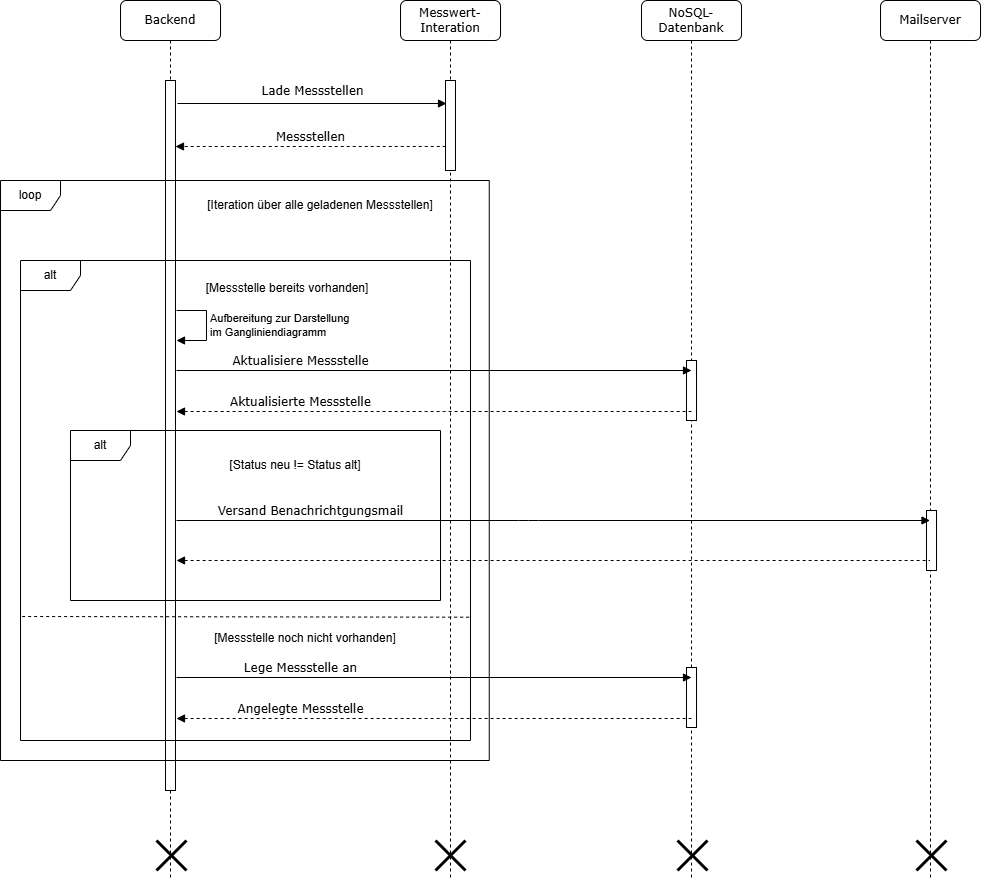

The diagram above was exported from draw.io. Its source (the exported page's mxGraphModel, read from the mxfile embedded in the PNG):
<mxGraphModel dx="1042" dy="770" grid="1" gridSize="10" guides="1" tooltips="1" connect="1" arrows="1" fold="1" page="1" pageScale="1" pageWidth="827" pageHeight="1169" math="0" shadow="0">
  <root>
    <mxCell id="0" />
    <mxCell id="1" parent="0" />
    <mxCell id="ue7t5pKXN6XHKBtUqyQd-4" value="Backend" style="shape=umlLifeline;perimeter=lifelinePerimeter;whiteSpace=wrap;html=1;container=1;collapsible=0;recursiveResize=0;outlineConnect=0;rounded=1;shadow=0;comic=0;labelBackgroundColor=none;strokeWidth=1;fontFamily=Verdana;fontSize=12;align=center;" parent="1" vertex="1">
      <mxGeometry x="670" y="80" width="100" height="880" as="geometry" />
    </mxCell>
    <mxCell id="ue7t5pKXN6XHKBtUqyQd-5" value="" style="html=1;points=[];perimeter=orthogonalPerimeter;rounded=0;shadow=0;comic=0;labelBackgroundColor=none;strokeWidth=1;fontFamily=Verdana;fontSize=12;align=center;" parent="ue7t5pKXN6XHKBtUqyQd-4" vertex="1">
      <mxGeometry x="45" y="80" width="10" height="710" as="geometry" />
    </mxCell>
    <mxCell id="ue7t5pKXN6XHKBtUqyQd-149" value="" style="shape=umlDestroy;whiteSpace=wrap;html=1;strokeWidth=3;targetShapes=umlLifeline;" parent="ue7t5pKXN6XHKBtUqyQd-4" vertex="1">
      <mxGeometry x="36" y="840" width="30" height="30" as="geometry" />
    </mxCell>
    <mxCell id="ue7t5pKXN6XHKBtUqyQd-7" value="Messwert-Interation" style="shape=umlLifeline;perimeter=lifelinePerimeter;whiteSpace=wrap;html=1;container=1;collapsible=0;recursiveResize=0;outlineConnect=0;rounded=1;shadow=0;comic=0;labelBackgroundColor=none;strokeWidth=1;fontFamily=Verdana;fontSize=12;align=center;" parent="1" vertex="1">
      <mxGeometry x="950" y="80" width="100" height="880" as="geometry" />
    </mxCell>
    <mxCell id="ue7t5pKXN6XHKBtUqyQd-150" value="" style="shape=umlDestroy;whiteSpace=wrap;html=1;strokeWidth=3;targetShapes=umlLifeline;" parent="ue7t5pKXN6XHKBtUqyQd-7" vertex="1">
      <mxGeometry x="35" y="840" width="30" height="30" as="geometry" />
    </mxCell>
    <mxCell id="OTIhska1MJh9wsHejd_R-1" value="" style="html=1;points=[];perimeter=orthogonalPerimeter;rounded=0;shadow=0;comic=0;labelBackgroundColor=none;strokeWidth=1;fontFamily=Verdana;fontSize=12;align=center;" parent="ue7t5pKXN6XHKBtUqyQd-7" vertex="1">
      <mxGeometry x="45" y="80" width="10" height="90" as="geometry" />
    </mxCell>
    <mxCell id="OTIhska1MJh9wsHejd_R-4" value="loop" style="shape=umlFrame;whiteSpace=wrap;html=1;pointerEvents=0;" parent="ue7t5pKXN6XHKBtUqyQd-7" vertex="1">
      <mxGeometry x="-400" y="180" width="488.75" height="580" as="geometry" />
    </mxCell>
    <mxCell id="OTIhska1MJh9wsHejd_R-5" value="alt" style="shape=umlFrame;whiteSpace=wrap;html=1;pointerEvents=0;" parent="ue7t5pKXN6XHKBtUqyQd-7" vertex="1">
      <mxGeometry x="-380" y="260" width="450" height="480" as="geometry" />
    </mxCell>
    <mxCell id="ue7t5pKXN6XHKBtUqyQd-141" value="Aufbereitung zur Darstellung&lt;div&gt;im Gangliniendiagramm&lt;/div&gt;" style="html=1;align=left;spacingLeft=2;endArrow=block;rounded=0;edgeStyle=orthogonalEdgeStyle;curved=0;rounded=0;" parent="ue7t5pKXN6XHKBtUqyQd-7" edge="1">
      <mxGeometry relative="1" as="geometry">
        <mxPoint x="-224" y="310" as="sourcePoint" />
        <Array as="points">
          <mxPoint x="-194" y="310" />
          <mxPoint x="-194" y="340" />
        </Array>
        <mxPoint x="-224" y="340" as="targetPoint" />
        <mxPoint as="offset" />
      </mxGeometry>
    </mxCell>
    <mxCell id="4cLMA0_kM-lcoHu_N5Rg-8" value="" style="endArrow=none;dashed=1;html=1;rounded=0;exitX=0.997;exitY=0.705;exitDx=0;exitDy=0;exitPerimeter=0;" edge="1" parent="ue7t5pKXN6XHKBtUqyQd-7">
      <mxGeometry width="50" height="50" relative="1" as="geometry">
        <mxPoint x="68.65000000000009" y="616.7" as="sourcePoint" />
        <mxPoint x="-380" y="616" as="targetPoint" />
      </mxGeometry>
    </mxCell>
    <mxCell id="4cLMA0_kM-lcoHu_N5Rg-17" value="[Iteration über alle geladenen Messstellen]" style="text;html=1;strokeColor=none;fillColor=none;align=center;verticalAlign=middle;whiteSpace=wrap;rounded=0;" vertex="1" parent="ue7t5pKXN6XHKBtUqyQd-7">
      <mxGeometry x="-200" y="190" width="240" height="30" as="geometry" />
    </mxCell>
    <mxCell id="OTIhska1MJh9wsHejd_R-2" value="Lade Messstellen" style="html=1;verticalAlign=bottom;endArrow=block;entryX=0;entryY=0;labelBackgroundColor=none;fontFamily=Verdana;fontSize=12;edgeStyle=elbowEdgeStyle;elbow=vertical;" parent="1" edge="1">
      <mxGeometry y="3" relative="1" as="geometry">
        <mxPoint x="727" y="183.00000000000003" as="sourcePoint" />
        <mxPoint as="offset" />
        <mxPoint x="996" y="183.00000000000003" as="targetPoint" />
      </mxGeometry>
    </mxCell>
    <mxCell id="OTIhska1MJh9wsHejd_R-3" value="Messstellen" style="html=1;verticalAlign=bottom;endArrow=block;labelBackgroundColor=none;fontFamily=Verdana;fontSize=12;edgeStyle=elbowEdgeStyle;elbow=vertical;exitX=0.925;exitY=0.55;exitDx=0;exitDy=0;exitPerimeter=0;dashed=1;" parent="1" edge="1">
      <mxGeometry x="-0.0014" relative="1" as="geometry">
        <mxPoint x="995.25" y="225.97" as="sourcePoint" />
        <mxPoint as="offset" />
        <mxPoint x="725" y="225.97" as="targetPoint" />
      </mxGeometry>
    </mxCell>
    <mxCell id="ue7t5pKXN6XHKBtUqyQd-134" value="[Messstelle bereits vorhanden]" style="text;html=1;strokeColor=none;fillColor=none;align=center;verticalAlign=middle;whiteSpace=wrap;rounded=0;" parent="1" vertex="1">
      <mxGeometry x="732" y="353" width="210" height="30" as="geometry" />
    </mxCell>
    <mxCell id="OTIhska1MJh9wsHejd_R-31" value="NoSQL-&lt;span style=&quot;background-color: transparent; color: light-dark(rgb(0, 0, 0), rgb(255, 255, 255));&quot;&gt;Datenbank&lt;/span&gt;" style="shape=umlLifeline;perimeter=lifelinePerimeter;whiteSpace=wrap;html=1;container=1;collapsible=0;recursiveResize=0;outlineConnect=0;rounded=1;shadow=0;comic=0;labelBackgroundColor=none;strokeWidth=1;fontFamily=Verdana;fontSize=12;align=center;" parent="1" vertex="1">
      <mxGeometry x="1191" y="80" width="100" height="880" as="geometry" />
    </mxCell>
    <mxCell id="OTIhska1MJh9wsHejd_R-32" value="" style="html=1;points=[];perimeter=orthogonalPerimeter;rounded=0;shadow=0;comic=0;labelBackgroundColor=none;strokeWidth=1;fontFamily=Verdana;fontSize=12;align=center;" parent="OTIhska1MJh9wsHejd_R-31" vertex="1">
      <mxGeometry x="45" y="360" width="10" height="60" as="geometry" />
    </mxCell>
    <mxCell id="OTIhska1MJh9wsHejd_R-34" value="" style="shape=umlDestroy;whiteSpace=wrap;html=1;strokeWidth=3;targetShapes=umlLifeline;" parent="OTIhska1MJh9wsHejd_R-31" vertex="1">
      <mxGeometry x="36" y="840" width="30" height="30" as="geometry" />
    </mxCell>
    <mxCell id="OTIhska1MJh9wsHejd_R-36" value="Aktualisiere Messstelle" style="html=1;verticalAlign=bottom;endArrow=block;labelBackgroundColor=none;fontFamily=Verdana;fontSize=12;edgeStyle=elbowEdgeStyle;elbow=vertical;" parent="1" edge="1">
      <mxGeometry x="-0.5184" relative="1" as="geometry">
        <mxPoint x="726" y="450" as="sourcePoint" />
        <mxPoint as="offset" />
        <mxPoint x="1241" y="450" as="targetPoint" />
      </mxGeometry>
    </mxCell>
    <mxCell id="OTIhska1MJh9wsHejd_R-39" value="Aktualisierte Messstelle" style="html=1;verticalAlign=bottom;endArrow=none;labelBackgroundColor=none;fontFamily=Verdana;fontSize=12;edgeStyle=elbowEdgeStyle;elbow=vertical;startArrow=block;startFill=1;dashed=1;" parent="1" edge="1">
      <mxGeometry x="-0.5184" relative="1" as="geometry">
        <mxPoint x="726" y="491" as="sourcePoint" />
        <mxPoint as="offset" />
        <mxPoint x="1241" y="491" as="targetPoint" />
      </mxGeometry>
    </mxCell>
    <mxCell id="OTIhska1MJh9wsHejd_R-41" value="alt" style="shape=umlFrame;whiteSpace=wrap;html=1;pointerEvents=0;" parent="1" vertex="1">
      <mxGeometry x="620" y="510" width="370" height="170" as="geometry" />
    </mxCell>
    <mxCell id="4cLMA0_kM-lcoHu_N5Rg-1" value="[Status neu != Status alt]" style="text;html=1;strokeColor=none;fillColor=none;align=center;verticalAlign=middle;whiteSpace=wrap;rounded=0;" vertex="1" parent="1">
      <mxGeometry x="740" y="530" width="210" height="30" as="geometry" />
    </mxCell>
    <mxCell id="4cLMA0_kM-lcoHu_N5Rg-2" value="Mailserver" style="shape=umlLifeline;perimeter=lifelinePerimeter;whiteSpace=wrap;html=1;container=1;collapsible=0;recursiveResize=0;outlineConnect=0;rounded=1;shadow=0;comic=0;labelBackgroundColor=none;strokeWidth=1;fontFamily=Verdana;fontSize=12;align=center;" vertex="1" parent="1">
      <mxGeometry x="1430" y="80" width="100" height="880" as="geometry" />
    </mxCell>
    <mxCell id="4cLMA0_kM-lcoHu_N5Rg-3" value="" style="html=1;points=[];perimeter=orthogonalPerimeter;rounded=0;shadow=0;comic=0;labelBackgroundColor=none;strokeWidth=1;fontFamily=Verdana;fontSize=12;align=center;" vertex="1" parent="4cLMA0_kM-lcoHu_N5Rg-2">
      <mxGeometry x="46" y="510" width="10" height="60" as="geometry" />
    </mxCell>
    <mxCell id="4cLMA0_kM-lcoHu_N5Rg-5" value="" style="shape=umlDestroy;whiteSpace=wrap;html=1;strokeWidth=3;targetShapes=umlLifeline;" vertex="1" parent="4cLMA0_kM-lcoHu_N5Rg-2">
      <mxGeometry x="36" y="840" width="30" height="30" as="geometry" />
    </mxCell>
    <mxCell id="4cLMA0_kM-lcoHu_N5Rg-6" value="Versand Benachrichtgungsmail" style="html=1;verticalAlign=bottom;endArrow=block;labelBackgroundColor=none;fontFamily=Verdana;fontSize=12;edgeStyle=elbowEdgeStyle;elbow=vertical;" edge="1" parent="1" target="4cLMA0_kM-lcoHu_N5Rg-2">
      <mxGeometry x="-0.6443" relative="1" as="geometry">
        <mxPoint x="726" y="600" as="sourcePoint" />
        <mxPoint as="offset" />
        <mxPoint x="1241" y="600" as="targetPoint" />
      </mxGeometry>
    </mxCell>
    <mxCell id="4cLMA0_kM-lcoHu_N5Rg-9" value="[Messstelle noch nicht vorhanden]" style="text;html=1;strokeColor=none;fillColor=none;align=center;verticalAlign=middle;whiteSpace=wrap;rounded=0;" vertex="1" parent="1">
      <mxGeometry x="750" y="703" width="210" height="30" as="geometry" />
    </mxCell>
    <mxCell id="4cLMA0_kM-lcoHu_N5Rg-12" value="" style="html=1;points=[];perimeter=orthogonalPerimeter;rounded=0;shadow=0;comic=0;labelBackgroundColor=none;strokeWidth=1;fontFamily=Verdana;fontSize=12;align=center;" vertex="1" parent="1">
      <mxGeometry x="1236" y="747" width="10" height="60" as="geometry" />
    </mxCell>
    <mxCell id="4cLMA0_kM-lcoHu_N5Rg-13" value="Lege Messstelle an" style="html=1;verticalAlign=bottom;endArrow=block;labelBackgroundColor=none;fontFamily=Verdana;fontSize=12;edgeStyle=elbowEdgeStyle;elbow=vertical;" edge="1" parent="1">
      <mxGeometry x="-0.5184" relative="1" as="geometry">
        <mxPoint x="726" y="757" as="sourcePoint" />
        <mxPoint as="offset" />
        <mxPoint x="1241" y="757" as="targetPoint" />
      </mxGeometry>
    </mxCell>
    <mxCell id="4cLMA0_kM-lcoHu_N5Rg-14" value="Angelegte Messstelle" style="html=1;verticalAlign=bottom;endArrow=none;labelBackgroundColor=none;fontFamily=Verdana;fontSize=12;edgeStyle=elbowEdgeStyle;elbow=vertical;startArrow=block;startFill=1;dashed=1;" edge="1" parent="1">
      <mxGeometry x="-0.5184" relative="1" as="geometry">
        <mxPoint x="726" y="798" as="sourcePoint" />
        <mxPoint as="offset" />
        <mxPoint x="1241" y="798" as="targetPoint" />
      </mxGeometry>
    </mxCell>
    <mxCell id="4cLMA0_kM-lcoHu_N5Rg-16" value="" style="html=1;verticalAlign=bottom;endArrow=none;labelBackgroundColor=none;fontFamily=Verdana;fontSize=12;edgeStyle=elbowEdgeStyle;elbow=vertical;startArrow=block;startFill=1;dashed=1;" edge="1" parent="1" target="4cLMA0_kM-lcoHu_N5Rg-2">
      <mxGeometry x="-0.5184" relative="1" as="geometry">
        <mxPoint x="726" y="640" as="sourcePoint" />
        <mxPoint as="offset" />
        <mxPoint x="1241" y="640" as="targetPoint" />
      </mxGeometry>
    </mxCell>
  </root>
</mxGraphModel>